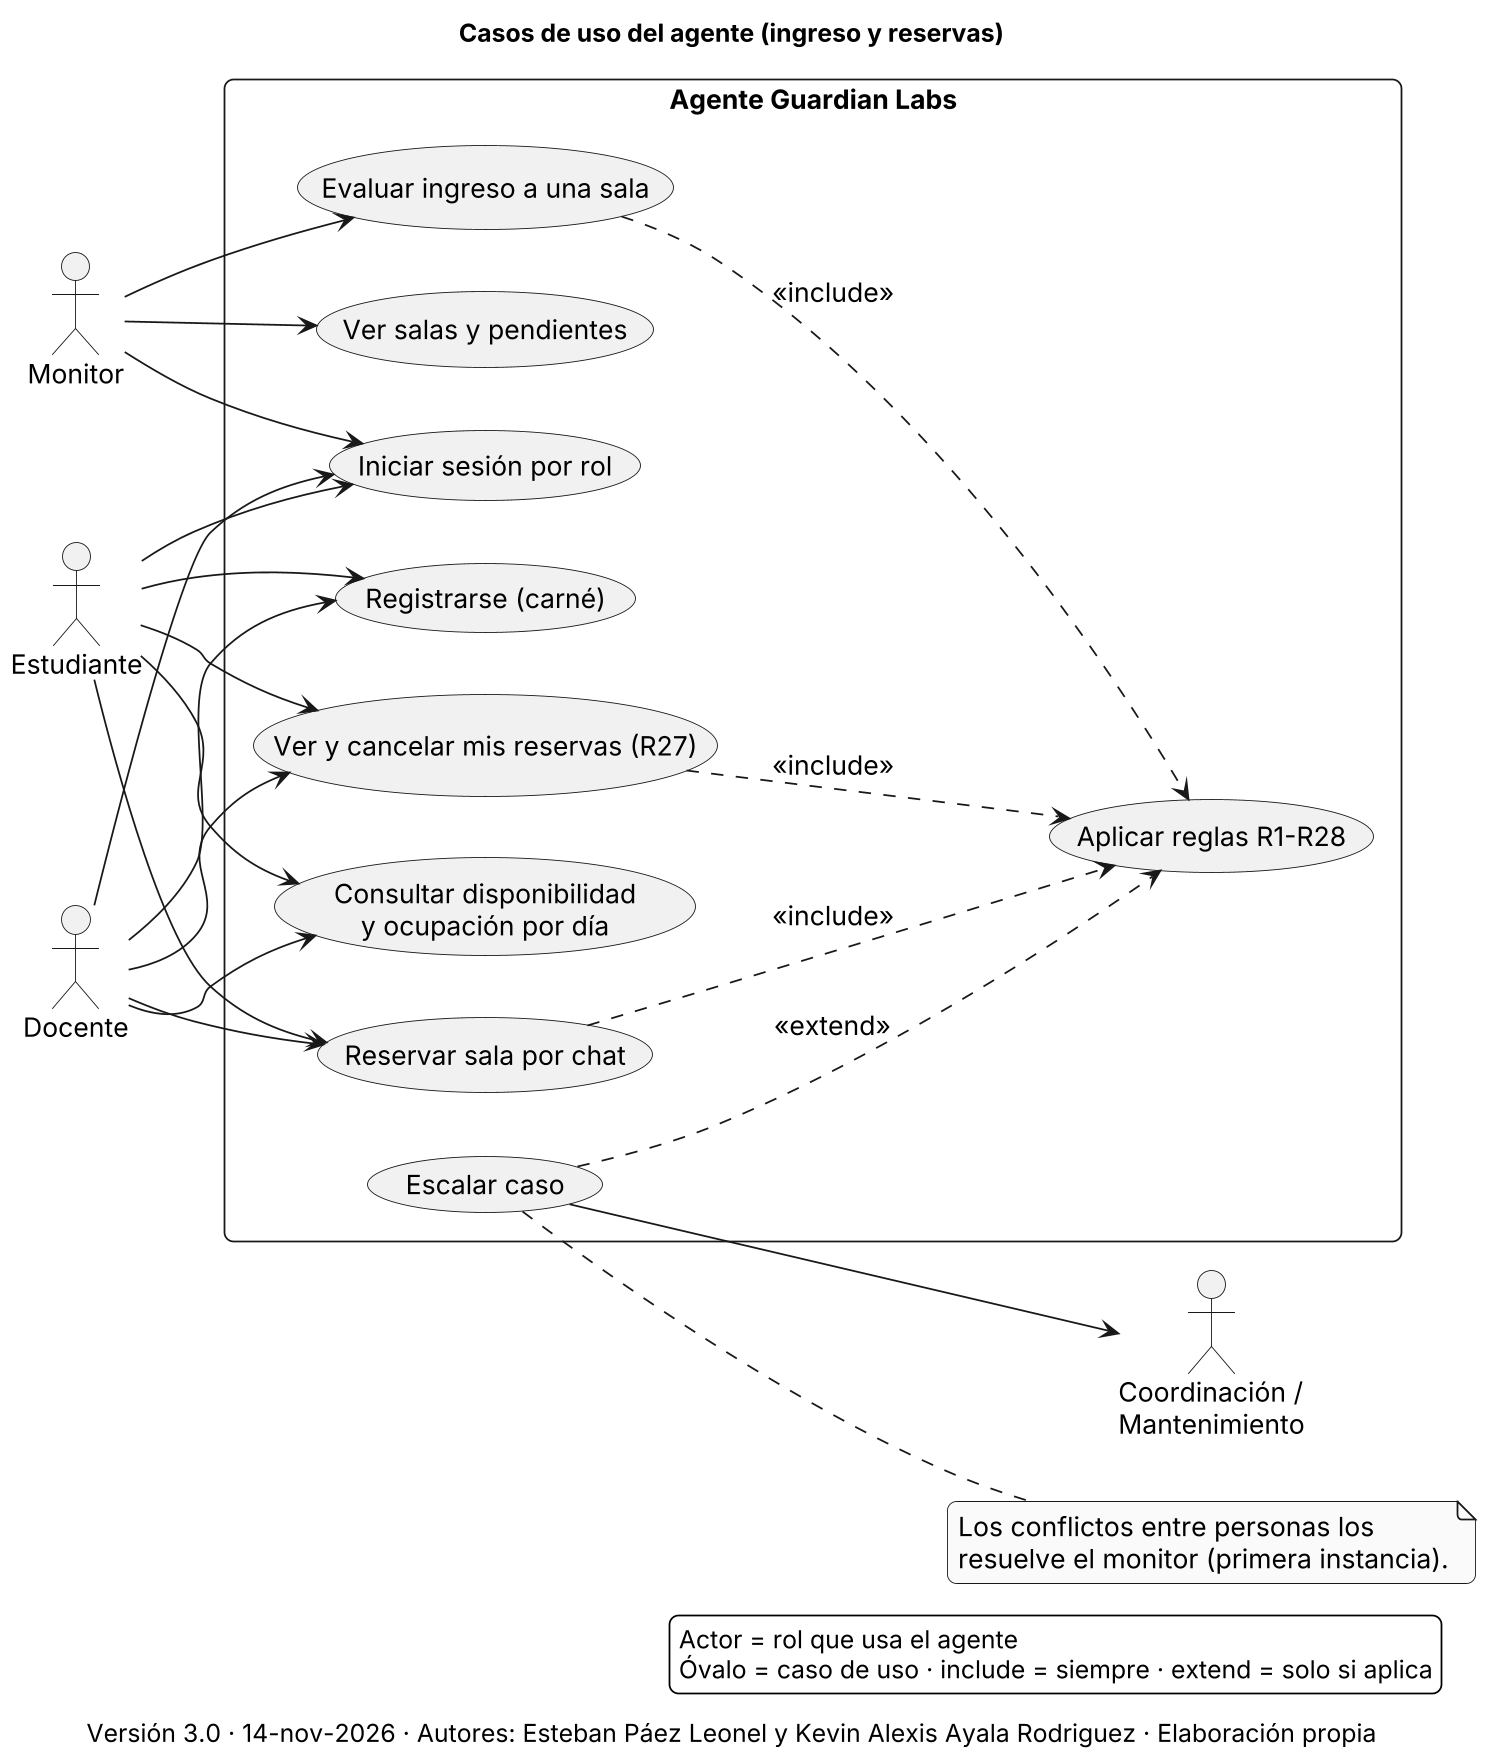

The diagram above was rendered by PlantUML. Its source (embedded in the PNG):
@startuml
skinparam monochrome true
skinparam defaultFontSize 15
skinparam defaultFontName Arial
skinparam backgroundColor white
skinparam roundcorner 10
skinparam shadowing false
skinparam dpi 170
left to right direction
title Casos de uso del agente (ingreso y reservas)
actor "Monitor" as M
actor "Estudiante" as E
actor "Docente" as D
actor "Coordinación /\nMantenimiento" as C
rectangle "Agente Guardian Labs" {
  usecase "Evaluar ingreso a una sala" as U1
  usecase "Consultar disponibilidad\ny ocupación por día" as U2
  usecase "Reservar sala por chat" as U3
  usecase "Registrarse (carné)" as U4
  usecase "Aplicar reglas R1-R28" as U5
  usecase "Escalar caso" as U6
  usecase "Ver salas y pendientes" as U7
  usecase "Iniciar sesión por rol" as U8
  usecase "Ver y cancelar mis reservas (R27)" as U9
}
M --> U8
E --> U8
D --> U8
E --> U9
D --> U9
M --> U1
M --> U7
E --> U2
E --> U3
E --> U4
D --> U2
D --> U3
D --> U4
U1 ..> U5 : <<include>>
U3 ..> U5 : <<include>>
U9 ..> U5 : <<include>>
U6 ..> U5 : <<extend>>
U6 --> C
note right of U6
  Los conflictos entre personas los
  resuelve el monitor (primera instancia).
end note
legend right
Actor = rol que usa el agente
Óvalo = caso de uso · include = siempre · extend = solo si aplica
endlegend
caption Versión 3.0 · 14-nov-2026 · Autores: Esteban Páez Leonel y Kevin Alexis Ayala Rodriguez · Elaboración propia
@enduml